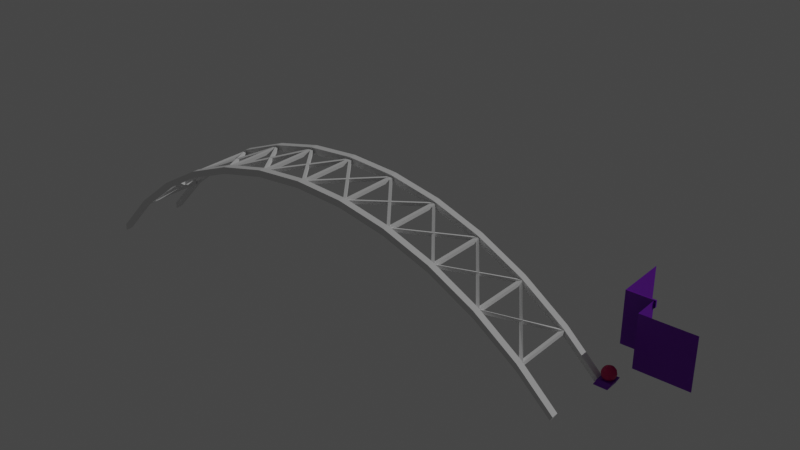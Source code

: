 # Source: Level0_Props.blend  (saved by Blender 2.83.19; exported with 4.5.12 LTS)
import bpy
from mathutils import Matrix  # noqa: F401  (used for matrix-valued properties, if any)

bpy.ops.wm.read_factory_settings(use_empty=True)
scene = bpy.context.scene
scene.name = 'Scene'

# ---- collections
col_scene = bpy.data.collections.new('Scene'); scene.collection.children.link(col_scene)

# ---- images (referenced by path relative to the original .blend; pixels are not part of the script)
import os
ASSET_DIR = os.environ.get("B2B_ASSET_DIR", "")  # directory of the original .blend (textures are referenced by path, not embedded)
HERE = os.path.dirname(os.path.abspath(__file__))  # packed textures are extracted next to this script under _unpacked/

def load_image(name, relpath, width, height, colorspace="sRGB"):
    """Load a texture the original file referenced (path relative to the .blend, or extracted next to this script)."""
    p = next((c for c in (os.path.join(HERE, relpath), os.path.join(ASSET_DIR, relpath)) if relpath and os.path.exists(c)), "")
    if p:
        img = bpy.data.images.load(p, check_existing=True)
        img.name = name
    else:  # same state as the original file: an image datablock whose file is absent (Cycles renders it pink)
        img = bpy.data.images.new(name, width, height)
        img.source = "FILE"
        img.filepath = "//" + (relpath or name)
    img.colorspace_settings.name = colorspace
    return img
img_tx_wall_accent_png = load_image('tx_wall_accent.png', 'tx_wall_accent.png', 1024, 1024, 'sRGB')
img_tx_floor_400_png = load_image('tx_floor_400.png', 'tx_floor_400.png', 1024, 1024, 'sRGB')
img_tx_wall_png_001 = load_image('tx_wall.png.001', 'tx_wall.png', 1024, 1024, 'sRGB')

# ---- materials (node trees are filled in below, after node groups)
mat_uv_walls_accent = bpy.data.materials.new('uv_walls_accent')
mat_uv_walls_accent.use_transparent_shadow = False
mat_uv_stone = bpy.data.materials.new('uv_Stone')
mat_uv_stone.use_transparent_shadow = False
mat_uv_walls = bpy.data.materials.new('uv_walls')
mat_uv_walls.use_transparent_shadow = False
mat_tri_walls = bpy.data.materials.new('tri_Walls')
mat_tri_walls.use_transparent_shadow = False

# ---- material node trees
mat_uv_walls_accent.use_nodes = True; mat_uv_walls_accent.node_tree.nodes.clear()
_N = mat_uv_walls_accent.node_tree.nodes; _L = mat_uv_walls_accent.node_tree.links
n0 = _N.new('ShaderNodeBsdfPrincipled'); n0.name = 'Principled BSDF'; n0.location = (10, 300)
n0.distribution = 'GGX'
n0.subsurface_method = 'BURLEY'
n0.inputs[3].default_value = 1.45
n0.inputs[27].default_value = (0.0, 0.0, 0.0, 1.0)
n0.inputs[28].default_value = 1.0
n1 = _N.new('ShaderNodeOutputMaterial'); n1.name = 'Material Output'; n1.location = (300, 300)
n2 = _N.new('ShaderNodeVectorMath'); n2.name = 'Vector Math'; n2.location = (-210, 300)
n2.operation = 'MULTIPLY'
n3 = _N.new('ShaderNodeRGB'); n3.name = 'RGB'; n3.location = (-400, 80)
n3.outputs[0].default_value = (0.1746, 0.5029, 0.4287, 1.0)
n4 = _N.new('ShaderNodeTexImage'); n4.name = 'Image Texture'; n4.location = (-500, 360)
n4.image = img_tx_wall_accent_png
n4.interpolation = 'Closest'
_L.new(n0.outputs[0], n1.inputs[0])
_L.new(n4.outputs[0], n2.inputs[0])
_L.new(n2.outputs[0], n0.inputs[0])
_L.new(n3.outputs[0], n2.inputs[1])
n1.is_active_output = True
mat_uv_stone.use_nodes = True; mat_uv_stone.node_tree.nodes.clear()
_N = mat_uv_stone.node_tree.nodes; _L = mat_uv_stone.node_tree.links
n0 = _N.new('ShaderNodeBsdfPrincipled'); n0.name = 'Principled BSDF'; n0.location = (10, 300)
n0.distribution = 'GGX'
n0.subsurface_method = 'BURLEY'
n0.inputs[3].default_value = 1.45
n0.inputs[27].default_value = (0.0, 0.0, 0.0, 1.0)
n0.inputs[28].default_value = 1.0
n1 = _N.new('ShaderNodeOutputMaterial'); n1.name = 'Material Output'; n1.location = (300, 300)
n2 = _N.new('ShaderNodeTexImage'); n2.name = 'Image Texture'; n2.location = (-540, 280)
n2.image = img_tx_floor_400_png
n2.interpolation = 'Closest'
n3 = _N.new('ShaderNodeVectorMath'); n3.name = 'Vector Math'; n3.location = (-220, 320)
n3.operation = 'MULTIPLY'
n4 = _N.new('ShaderNodeRGB'); n4.name = 'RGB'; n4.location = (-440, -20)
n4.outputs[0].default_value = (0.5, 0.06723, 0.1071, 1.0)
_L.new(n0.outputs[0], n1.inputs[0])
_L.new(n2.outputs[0], n3.inputs[0])
_L.new(n3.outputs[0], n0.inputs[0])
_L.new(n4.outputs[0], n3.inputs[1])
n1.is_active_output = True
mat_uv_walls.use_nodes = True; mat_uv_walls.node_tree.nodes.clear()
_N = mat_uv_walls.node_tree.nodes; _L = mat_uv_walls.node_tree.links
n0 = _N.new('ShaderNodeBsdfPrincipled'); n0.name = 'Principled BSDF'; n0.location = (10, 300)
n0.distribution = 'GGX'
n0.subsurface_method = 'BURLEY'
n0.inputs[3].default_value = 1.45
n0.inputs[27].default_value = (0.0, 0.0, 0.0, 1.0)
n0.inputs[28].default_value = 1.0
n1 = _N.new('ShaderNodeOutputMaterial'); n1.name = 'Material Output'; n1.location = (300, 300)
n2 = _N.new('ShaderNodeVectorMath'); n2.name = 'Vector Math'; n2.location = (-210, 300)
n2.operation = 'MULTIPLY'
n3 = _N.new('ShaderNodeRGB'); n3.name = 'RGB'; n3.location = (-400, 80)
n3.outputs[0].default_value = (0.1746, 0.5029, 0.4287, 1.0)
n4 = _N.new('ShaderNodeTexImage'); n4.name = 'Image Texture'; n4.location = (-500, 360)
n4.image = img_tx_wall_png_001
n4.interpolation = 'Closest'
_L.new(n0.outputs[0], n1.inputs[0])
_L.new(n4.outputs[0], n2.inputs[0])
_L.new(n2.outputs[0], n0.inputs[0])
_L.new(n3.outputs[0], n2.inputs[1])
n1.is_active_output = True
mat_tri_walls.use_nodes = True; mat_tri_walls.node_tree.nodes.clear()
_N = mat_tri_walls.node_tree.nodes; _L = mat_tri_walls.node_tree.links
n0 = _N.new('ShaderNodeBsdfPrincipled'); n0.name = 'Principled BSDF'; n0.location = (10, 300)
n0.distribution = 'GGX'
n0.subsurface_method = 'BURLEY'
n0.inputs[3].default_value = 1.45
n0.inputs[27].default_value = (0.0, 0.0, 0.0, 1.0)
n0.inputs[28].default_value = 1.0
n1 = _N.new('ShaderNodeOutputMaterial'); n1.name = 'Material Output'; n1.location = (300, 300)
n2 = _N.new('ShaderNodeTexImage'); n2.name = 'Image Texture'; n2.location = (-540, 280)
n2.image = img_tx_wall_png_001
n2.projection = 'BOX'
n2.interpolation = 'Closest'
n3 = _N.new('ShaderNodeVectorMath'); n3.name = 'Vector Math'; n3.location = (-220, 320)
n3.operation = 'MULTIPLY'
n4 = _N.new('ShaderNodeRGB'); n4.name = 'RGB'; n4.location = (-440, -20)
n4.outputs[0].default_value = (0.1746, 0.5029, 0.4287, 1.0)
n5 = _N.new('ShaderNodeNewGeometry'); n5.name = 'Geometry'; n5.location = (-920, 180)
n6 = _N.new('ShaderNodeMapping'); n6.name = 'Mapping'; n6.location = (-740, 220)
n6.inputs[3].default_value = (0.5, 0.5, 0.5)
_L.new(n0.outputs[0], n1.inputs[0])
_L.new(n2.outputs[0], n3.inputs[0])
_L.new(n6.outputs[0], n2.inputs[0])
_L.new(n3.outputs[0], n0.inputs[0])
_L.new(n4.outputs[0], n3.inputs[1])
_L.new(n5.outputs[0], n6.inputs[0])
n1.is_active_output = True

# ---- world
world_world = bpy.data.worlds.new('World'); scene.world = world_world
world_world.use_nodes = True; world_world.node_tree.nodes.clear()
_N = world_world.node_tree.nodes; _L = world_world.node_tree.links
n0 = _N.new('ShaderNodeOutputWorld'); n0.name = 'World Output'; n0.location = (300, 300)
n1 = _N.new('ShaderNodeBackground'); n1.name = 'Background'; n1.location = (10, 300)
n1.inputs[0].default_value = (0.05088, 0.05088, 0.05088, 1.0)
_L.new(n1.outputs[0], n0.inputs[0])
n0.is_active_output = True
world_world.color = (0.05088, 0.05088, 0.05088)
world_world.use_sun_shadow = False
world_world.sun_shadow_jitter_overblur = 0.0

# ---- lights
light_sun = bpy.data.lights.new('Sun', 'SUN')
light_sun.transmission_factor = 0.0
light_sun.energy = 1.0
light_sun.shadow_soft_size = 0.5

# ---- meshes
me_torus = bpy.data.meshes.new('Torus')
me_torus.from_pydata([(1.25, 0.0, 0.0), (0.75, -1.629e-08, -0.1), (0.875, 0.0, -0.2165), (1.125, 0.0, -0.2165), (0.8839, 0.8839, 0.0), (0.5303, 0.5303, -0.1), (0.6187, 0.6187, -0.2165), (0.7955, 0.7955, -0.2165), (1.25, -2.0, 3.258e-07), (0.75, -2.0, -0.1), (0.875, -2.0, -0.2165), (1.125, -2.0, -0.2165), (1.125, -1.0, -0.2165), (1.25, -1.0, 1.629e-07), (0.875, -1.0, -0.2165), (0.75, -1.0, -0.1), (1.25, -2.5, 4.073e-07), (0.75, -2.5, 4.073e-07), (1.125, -2.375, -0.2165), (0.875, -2.125, -0.2165), (0.75, -2.125, -0.2165), (0.75, -2.375, -0.2165), (-1.25, 0.0, 0.0), (-0.75, -1.629e-08, -0.1), (-0.875, 0.0, -0.2165), (-1.125, 0.0, -0.2165), (-0.8839, 0.8839, 0.0), (-0.5303, 0.5303, -0.1), (-0.6187, 0.6187, -0.2165), (-0.7955, 0.7955, -0.2165), (0.0, 1.25, 0.0), (0.0, 0.75, -0.1), (0.0, 0.875, -0.2165), (0.0, 1.125, -0.2165), (-1.25, -2.0, 3.258e-07), (-0.75, -2.0, -0.1), (-0.875, -2.0, -0.2165), (-1.125, -2.0, -0.2165), (-1.125, -1.0, -0.2165), (-1.25, -1.0, 1.629e-07), (-0.875, -1.0, -0.2165), (-0.75, -1.0, -0.1), (0.0, -2.0, -0.1), (0.0, 5.96e-08, -0.1), (0.0, -1.0, -0.1), (-1.25, -2.5, 4.073e-07), (-0.75, -2.5, 4.073e-07), (-1.125, -2.375, -0.2165), (-0.875, -2.125, -0.2165), (-0.75, -2.125, -0.2165), (-0.75, -2.375, -0.2165), (0.0, -2.0, -0.1), (0.0, -2.5, 4.073e-07), (0.0, -2.125, -0.2165), (0.0, -2.375, -0.2165)], [], [(1, 5, 6, 2), (2, 6, 7, 3), (3, 7, 4, 0), (5, 31, 32, 6), (6, 32, 33, 7), (7, 33, 30, 4), (12, 13, 8, 11), (14, 12, 11, 10), (15, 14, 10, 9), (1, 2, 14, 15), (2, 3, 12, 14), (3, 0, 13, 12), (42, 44, 15, 9), (15, 44, 43, 1), (1, 43, 31, 5), (10, 11, 18, 19), (19, 18, 21, 20), (10, 19, 9), (19, 20, 9), (17, 21, 18, 16), (21, 17, 52, 54), (9, 20, 53, 51), (20, 21, 54, 53), (8, 16, 18, 11), (23, 24, 28, 27), (24, 25, 29, 28), (25, 22, 26, 29), (27, 28, 32, 31), (28, 29, 33, 32), (29, 26, 30, 33), (38, 37, 34, 39), (40, 36, 37, 38), (41, 35, 36, 40), (23, 41, 40, 24), (24, 40, 38, 25), (25, 38, 39, 22), (42, 35, 41, 44), (41, 23, 43, 44), (23, 27, 31, 43), (36, 48, 47, 37), (48, 49, 50, 47), (36, 35, 48), (48, 35, 49), (46, 45, 47, 50), (50, 54, 52, 46), (35, 51, 53, 49), (49, 53, 54, 50), (34, 37, 47, 45)])
_uv = me_torus.uv_layers.new(name='UVMap')
_uv.uv.foreach_set('vector', [0.25, 0.0625, 0.0, 0.0625, 0.0, 0.0, 0.25, 0.0, 0.5, 0.125, 0.25, 0.125, 0.25, 0.0625, 0.5, 0.0625, 0.0, 0.0, 0.25, 0.0, 0.25, 0.0625, 0.0, 0.0625, 0.25, 0.0625, 0.0, 0.0625, 0.0, 0.0, 0.25, 0.0, 0.5, 0.125, 0.25, 0.125, 0.25, 0.0625, 0.5, 0.0625, 0.0, 0.0, 0.25, 0.0, 0.25, 0.0625, 0.0, 0.0625, 0.25, 0.0, 0.25, 0.0625, 0.0, 0.0625, 0.0, 0.0, 0.5, 0.0625, 0.5, 0.125, 0.25, 0.125, 0.25, 0.0625, 0.0, 0.0625, 0.0, 0.0, 0.25, 0.0, 0.25, 0.0625, 0.0, 0.0625, 0.0, 0.0, 0.25, 0.0, 0.25, 0.0625, 0.5, 0.0625, 0.5, 0.125, 0.25, 0.125, 0.25, 0.0625, 0.25, 0.0, 0.25, 0.0625, 0.0, 0.0625, 0.0, 0.0, 0.75, 0.75, 0.75, 1.0, 0.5312, 1.0, 0.5312, 0.75, 0.5312, 0.5, 0.75, 0.5, 0.75, 0.75, 0.5312, 0.75, 0.5312, 0.75, 0.75, 0.75, 0.75, 0.9688, 0.5938, 0.9062, 0.25, 0.0625, 0.25, 0.125, 0.1719, 0.125, 0.2188, 0.0625, 0.2188, 0.0625, 0.1719, 0.125, 0.25, 0.125, 0.25, 0.0625, 0.0625, 0.125, 0.0625, 0.09375, 0.0, 0.125, 0.0625, 0.09375, 0.0625, 0.125, 0.0, 0.125, 0.25, 0.125, 0.25, 0.0625, 0.1406, 0.0625, 0.09375, 0.125, 0.25, 0.0, 0.25, 0.0625, 0.0, 0.0625, 0.0, 0.0, 0.0, 0.0625, 0.0, 0.0, 0.25, 0.0, 0.25, 0.0625, 0.5, 0.0625, 0.5, 0.125, 0.25, 0.125, 0.25, 0.0625, 0.25, 0.125, 0.09375, 0.125, 0.1406, 0.0625, 0.25, 0.0625, 0.25, 0.0625, 0.25, 0.0, 0.0, 0.0, 0.0, 0.0625, 0.5, 0.125, 0.5, 0.0625, 0.25, 0.0625, 0.25, 0.125, 0.0, 0.0, 0.0, 0.0625, 0.25, 0.0625, 0.25, 0.0, 0.25, 0.0625, 0.25, 0.0, 0.0, 0.0, 0.0, 0.0625, 0.5, 0.125, 0.5, 0.0625, 0.25, 0.0625, 0.25, 0.125, 0.0, 0.0, 0.0, 0.0625, 0.25, 0.0625, 0.25, 0.0, 0.25, 0.0, 0.0, 0.0, 0.0, 0.0625, 0.25, 0.0625, 0.5, 0.0625, 0.25, 0.0625, 0.25, 0.125, 0.5, 0.125, 0.0, 0.0625, 0.25, 0.0625, 0.25, 0.0, 0.0, 0.0, 0.0, 0.0625, 0.25, 0.0625, 0.25, 0.0, 0.0, 0.0, 0.5, 0.0625, 0.25, 0.0625, 0.25, 0.125, 0.5, 0.125, 0.25, 0.0, 0.0, 0.0, 0.0, 0.0625, 0.25, 0.0625, 0.75, 0.75, 0.9688, 0.75, 0.9688, 1.0, 0.75, 1.0, 0.9688, 0.5, 0.9688, 0.75, 0.75, 0.75, 0.75, 0.5, 0.9688, 0.75, 0.9062, 0.9062, 0.75, 0.9688, 0.75, 0.75, 0.25, 0.0625, 0.2188, 0.0625, 0.1719, 0.125, 0.25, 0.125, 0.2188, 0.0625, 0.25, 0.0625, 0.25, 0.125, 0.1719, 0.125, 0.0625, 0.125, 0.0, 0.125, 0.0625, 0.09375, 0.0625, 0.09375, 0.0, 0.125, 0.0625, 0.125, 0.25, 0.125, 0.09375, 0.125, 0.1406, 0.0625, 0.25, 0.0625, 0.25, 0.0, 0.0, 0.0, 0.0, 0.0625, 0.25, 0.0625, 0.0, 0.0625, 0.25, 0.0625, 0.25, 0.0, 0.0, 0.0, 0.5, 0.0625, 0.25, 0.0625, 0.25, 0.125, 0.5, 0.125, 0.25, 0.125, 0.25, 0.0625, 0.1406, 0.0625, 0.09375, 0.125])
me_torus.materials.append(mat_uv_walls_accent)
me_torus.use_remesh_fix_poles = True
me_torus.use_remesh_preserve_attributes = False
me_torus.use_mirror_vertex_groups = False
me_torus.update()
me_beziercurve = bpy.data.meshes.new('BezierCurve')
me_beziercurve.from_pydata([(-78.0, -1.5, 0.0), (-72.68, -1.5, 5.729), (-66.8, -1.5, 10.42), (-60.45, -1.5, 14.06), (-53.74, -1.5, 16.67), (-46.76, -1.5, 18.23), (-39.63, -1.5, 18.75), (-32.42, -1.5, 18.23), (-25.26, -1.5, 16.67), (-18.23, -1.5, 14.06), (-11.45, -1.5, 10.42), (-5.004, -1.5, 5.729), (0.3238, -1.5, 0.6476), (-78.0, -0.5, 0.0), (-72.68, -0.5, 5.729), (-66.8, -0.5, 10.42), (-60.45, -0.5, 14.06), (-53.74, -0.5, 16.67), (-46.76, -0.5, 18.23), (-39.63, -0.5, 18.75), (-32.42, -0.5, 18.23), (-25.26, -0.5, 16.67), (-18.23, -0.5, 14.06), (-11.45, -0.5, 10.42), (-5.004, -0.5, 5.729), (0.3238, -0.5, 0.6476), (-78.0, -1.5, -1.0), (-72.68, -1.5, 4.729), (-66.8, -1.5, 9.417), (-60.45, -1.5, 13.06), (-53.74, -1.5, 15.67), (-46.76, -1.5, 17.23), (-39.63, -1.5, 17.75), (-32.42, -1.5, 17.23), (-25.26, -1.5, 15.67), (-18.23, -1.5, 13.06), (-11.45, -1.5, 9.417), (-5.004, -1.5, 4.729), (0.0, -1.5, 0.0), (-78.0, -0.5, -1.0), (-72.68, -0.5, 4.729), (-66.8, -0.5, 9.417), (-60.45, -0.5, 13.06), (-53.74, -0.5, 15.67), (-46.76, -0.5, 17.23), (-39.63, -0.5, 17.75), (-32.42, -0.5, 17.23), (-25.26, -0.5, 15.67), (-18.23, -0.5, 13.06), (-11.45, -0.5, 9.417), (-5.004, -0.5, 4.729), (0.0, -0.5, 0.0), (-78.0, -11.5, 0.0), (-72.68, -11.5, 5.729), (-66.8, -11.5, 10.42), (-60.45, -11.5, 14.06), (-53.74, -11.5, 16.67), (-46.76, -11.5, 18.23), (-39.63, -11.5, 18.75), (-32.42, -11.5, 18.23), (-25.26, -11.5, 16.67), (-18.23, -11.5, 14.06), (-11.45, -11.5, 10.42), (-5.004, -11.5, 5.729), (0.3238, -11.5, 0.6476), (-78.0, -10.5, 0.0), (-72.68, -10.5, 5.729), (-66.8, -10.5, 10.42), (-60.45, -10.5, 14.06), (-53.74, -10.5, 16.67), (-46.76, -10.5, 18.23), (-39.63, -10.5, 18.75), (-32.42, -10.5, 18.23), (-25.26, -10.5, 16.67), (-18.23, -10.5, 14.06), (-11.45, -10.5, 10.42), (-5.004, -10.5, 5.729), (0.3238, -10.5, 0.6476), (-78.0, -11.5, -1.0), (-72.68, -11.5, 4.729), (-66.8, -11.5, 9.417), (-60.45, -11.5, 13.06), (-53.74, -11.5, 15.67), (-46.76, -11.5, 17.23), (-39.63, -11.5, 17.75), (-32.42, -11.5, 17.23), (-25.26, -11.5, 15.67), (-18.23, -11.5, 13.06), (-11.45, -11.5, 9.417), (-5.004, -11.5, 4.729), (0.0, -11.5, 0.0), (-78.0, -10.5, -1.0), (-72.68, -10.5, 4.729), (-66.8, -10.5, 9.417), (-60.45, -10.5, 13.06), (-53.74, -10.5, 15.67), (-46.76, -10.5, 17.23), (-39.63, -10.5, 17.75), (-32.42, -10.5, 17.23), (-25.26, -10.5, 15.67), (-18.23, -10.5, 13.06), (-11.45, -10.5, 9.417), (-5.004, -10.5, 4.729), (0.0, -10.5, 0.0), (-72.92, -10.42, 5.479), (-67.05, -10.47, 10.17), (-60.7, -10.48, 13.81), (-53.99, -10.48, 16.42), (-47.01, -10.49, 17.98), (-39.88, -10.5, 18.5), (-32.67, -10.51, 17.98), (-25.51, -10.51, 16.42), (-18.48, -10.52, 13.81), (-11.7, -10.53, 10.17), (-5.239, -10.59, 5.479), (-72.92, -1.58, 5.479), (-67.05, -1.528, 10.17), (-60.7, -1.522, 13.81), (-53.99, -1.515, 16.42), (-47.01, -1.508, 17.98), (-39.88, -1.5, 18.5), (-32.67, -1.493, 17.98), (-25.51, -1.485, 16.42), (-18.48, -1.478, 13.81), (-11.7, -1.472, 10.17), (-5.239, -1.415, 5.479), (-8.477, -6.0, 7.823), (-15.09, -6.0, 11.99), (-22.0, -6.0, 15.11), (-29.09, -6.0, 17.2), (-36.27, -6.0, 18.24), (-43.44, -6.0, 18.24), (-50.5, -6.0, 17.2), (-57.35, -6.0, 15.11), (-63.88, -6.0, 11.99), (-69.99, -6.0, 7.823), (-72.93, -10.44, 4.979), (-67.05, -10.52, 9.667), (-60.7, -10.52, 13.31), (-53.99, -10.51, 15.92), (-47.01, -10.51, 17.48), (-39.88, -10.5, 18.0), (-32.67, -10.49, 17.48), (-25.51, -10.49, 15.92), (-18.48, -10.48, 13.31), (-11.7, -10.48, 9.667), (-5.245, -10.57, 4.979), (-72.93, -1.561, 4.979), (-67.05, -1.479, 9.667), (-60.7, -1.483, 13.31), (-53.99, -1.488, 15.92), (-47.01, -1.494, 17.48), (-39.88, -1.5, 18.0), (-32.67, -1.507, 17.48), (-25.51, -1.513, 15.92), (-18.48, -1.518, 13.31), (-11.7, -1.523, 9.667), (-5.245, -1.435, 4.979), (-8.477, -6.0, 7.323), (-15.09, -6.0, 11.49), (-22.0, -6.0, 14.61), (-29.09, -6.0, 16.7), (-36.27, -6.0, 17.74), (-43.44, -6.0, 17.74), (-50.5, -6.0, 16.7), (-57.35, -6.0, 14.61), (-63.88, -6.0, 11.49), (-69.99, -6.0, 7.323), (-72.45, -10.58, 5.479), (-66.55, -10.53, 10.17), (-60.2, -10.52, 13.81), (-53.49, -10.52, 16.42), (-46.51, -10.51, 17.98), (-39.38, -10.5, 18.5), (-32.17, -10.49, 17.98), (-25.01, -10.49, 16.42), (-17.99, -10.48, 13.81), (-11.2, -10.47, 10.17), (-4.769, -10.41, 5.479), (-72.45, -1.42, 5.479), (-66.55, -1.472, 10.17), (-60.2, -1.478, 13.81), (-53.49, -1.485, 16.42), (-46.51, -1.492, 17.98), (-39.38, -1.5, 18.5), (-32.17, -1.507, 17.98), (-25.01, -1.515, 16.42), (-17.99, -1.522, 13.81), (-11.2, -1.528, 10.17), (-4.769, -1.585, 5.479), (-7.977, -6.0, 7.823), (-14.59, -6.0, 11.99), (-21.5, -6.0, 15.11), (-28.59, -6.0, 17.2), (-35.77, -6.0, 18.24), (-42.94, -6.0, 18.24), (-50.0, -6.0, 17.2), (-56.85, -6.0, 15.11), (-63.38, -6.0, 11.99), (-69.49, -6.0, 7.823), (-72.44, -10.56, 4.979), (-66.55, -10.48, 9.667), (-60.2, -10.48, 13.31), (-53.49, -10.49, 15.92), (-46.51, -10.49, 17.48), (-39.38, -10.5, 18.0), (-32.17, -10.51, 17.48), (-25.01, -10.51, 15.92), (-17.99, -10.52, 13.31), (-11.2, -10.52, 9.667), (-4.763, -10.43, 4.979), (-72.44, -1.439, 4.979), (-66.55, -1.521, 9.667), (-60.2, -1.517, 13.31), (-53.49, -1.512, 15.92), (-46.51, -1.506, 17.48), (-39.38, -1.5, 18.0), (-32.17, -1.493, 17.48), (-25.01, -1.487, 15.92), (-17.99, -1.482, 13.31), (-11.2, -1.477, 9.667), (-4.763, -1.565, 4.979), (-7.977, -6.0, 7.323), (-14.59, -6.0, 11.49), (-21.5, -6.0, 14.61), (-28.59, -6.0, 16.7), (-35.77, -6.0, 17.74), (-42.94, -6.0, 17.74), (-50.0, -6.0, 16.7), (-56.85, -6.0, 14.61), (-63.38, -6.0, 11.49), (-69.49, -6.0, 7.323)], [], [(11, 24, 23, 10), (1, 14, 13, 0), (8, 21, 20, 7), (5, 18, 17, 4), (12, 25, 24, 11), (2, 15, 14, 1), (9, 22, 21, 8), (6, 19, 18, 5), (3, 16, 15, 2), (10, 23, 22, 9), (7, 20, 19, 6), (4, 17, 16, 3), (37, 36, 49, 50), (27, 26, 39, 40), (34, 33, 46, 47), (31, 30, 43, 44), (38, 37, 50, 51), (28, 27, 40, 41), (35, 34, 47, 48), (32, 31, 44, 45), (29, 28, 41, 42), (36, 35, 48, 49), (33, 32, 45, 46), (30, 29, 42, 43), (10, 9, 35, 36), (3, 2, 28, 29), (18, 19, 45, 44), (25, 12, 38, 51), (11, 10, 36, 37), (4, 3, 29, 30), (19, 20, 46, 45), (12, 11, 37, 38), (5, 4, 30, 31), (20, 21, 47, 46), (13, 14, 40, 39), (0, 13, 39, 26), (6, 5, 31, 32), (21, 22, 48, 47), (14, 15, 41, 40), (7, 6, 32, 33), (22, 23, 49, 48), (15, 16, 42, 41), (8, 7, 33, 34), (23, 24, 50, 49), (1, 0, 26, 27), (16, 17, 43, 42), (9, 8, 34, 35), (24, 25, 51, 50), (2, 1, 27, 28), (17, 18, 44, 43), (63, 76, 75, 62), (53, 66, 65, 52), (60, 73, 72, 59), (57, 70, 69, 56), (64, 77, 76, 63), (54, 67, 66, 53), (61, 74, 73, 60), (58, 71, 70, 57), (55, 68, 67, 54), (62, 75, 74, 61), (59, 72, 71, 58), (56, 69, 68, 55), (89, 88, 101, 102), (79, 78, 91, 92), (86, 85, 98, 99), (83, 82, 95, 96), (90, 89, 102, 103), (80, 79, 92, 93), (87, 86, 99, 100), (84, 83, 96, 97), (81, 80, 93, 94), (88, 87, 100, 101), (85, 84, 97, 98), (82, 81, 94, 95), (62, 61, 87, 88), (55, 54, 80, 81), (70, 71, 97, 96), (77, 64, 90, 103), (63, 62, 88, 89), (56, 55, 81, 82), (71, 72, 98, 97), (64, 63, 89, 90), (57, 56, 82, 83), (72, 73, 99, 98), (65, 66, 92, 91), (52, 65, 91, 78), (58, 57, 83, 84), (73, 74, 100, 99), (66, 67, 93, 92), (59, 58, 84, 85), (74, 75, 101, 100), (67, 68, 94, 93), (60, 59, 85, 86), (75, 76, 102, 101), (53, 52, 78, 79), (68, 69, 95, 94), (61, 60, 86, 87), (76, 77, 103, 102), (54, 53, 79, 80), (69, 70, 96, 95), (128, 122, 154, 160), (106, 117, 149, 138), (129, 122, 154, 161), (105, 116, 148, 137), (130, 121, 153, 162), (104, 115, 147, 136), (131, 120, 152, 163), (114, 125, 157, 146), (132, 118, 150, 164), (126, 125, 157, 158), (133, 117, 149, 165), (127, 124, 156, 159), (134, 116, 148, 166), (128, 123, 155, 160), (135, 115, 147, 167), (129, 121, 153, 161), (114, 126, 158, 146), (130, 120, 152, 162), (113, 127, 159, 145), (131, 119, 151, 163), (112, 128, 160, 144), (132, 119, 151, 164), (110, 129, 161, 142), (133, 118, 150, 165), (109, 130, 162, 141), (134, 117, 149, 166), (108, 131, 163, 140), (135, 116, 148, 167), (108, 132, 164, 140), (113, 126, 158, 145), (107, 133, 165, 139), (112, 127, 159, 144), (106, 134, 166, 138), (111, 128, 160, 143), (105, 135, 167, 137), (111, 129, 161, 143), (110, 130, 162, 142), (109, 131, 163, 141), (113, 124, 156, 145), (107, 132, 164, 139), (112, 123, 155, 144), (106, 133, 165, 138), (111, 122, 154, 143), (105, 134, 166, 137), (110, 121, 153, 142), (104, 135, 167, 136), (109, 120, 152, 141), (126, 124, 156, 158), (108, 119, 151, 140), (127, 123, 155, 159), (107, 118, 150, 139), (192, 224, 218, 186), (170, 202, 213, 181), (193, 225, 218, 186), (169, 201, 212, 180), (194, 226, 217, 185), (168, 200, 211, 179), (195, 227, 216, 184), (178, 210, 221, 189), (196, 228, 214, 182), (190, 222, 221, 189), (197, 229, 213, 181), (191, 223, 220, 188), (198, 230, 212, 180), (192, 224, 219, 187), (199, 231, 211, 179), (193, 225, 217, 185), (178, 210, 222, 190), (194, 226, 216, 184), (177, 209, 223, 191), (195, 227, 215, 183), (176, 208, 224, 192), (196, 228, 215, 183), (174, 206, 225, 193), (197, 229, 214, 182), (173, 205, 226, 194), (198, 230, 213, 181), (172, 204, 227, 195), (199, 231, 212, 180), (172, 204, 228, 196), (177, 209, 222, 190), (171, 203, 229, 197), (176, 208, 223, 191), (170, 202, 230, 198), (175, 207, 224, 192), (169, 201, 231, 199), (175, 207, 225, 193), (174, 206, 226, 194), (173, 205, 227, 195), (177, 209, 220, 188), (171, 203, 228, 196), (176, 208, 219, 187), (170, 202, 229, 197), (175, 207, 218, 186), (169, 201, 230, 198), (174, 206, 217, 185), (168, 200, 231, 199), (173, 205, 216, 184), (190, 222, 220, 188), (172, 204, 215, 183), (191, 223, 219, 187), (171, 203, 214, 182), (124, 113, 177, 188), (123, 112, 176, 187), (122, 111, 175, 186), (121, 110, 174, 185), (120, 109, 173, 184), (119, 108, 172, 183), (118, 107, 171, 182), (117, 106, 170, 181), (116, 105, 169, 180), (115, 104, 168, 179), (125, 114, 178, 189), (125, 126, 190, 189), (124, 127, 191, 188), (123, 128, 192, 187), (121, 129, 193, 185), (120, 130, 194, 184), (119, 131, 195, 183), (119, 132, 196, 183), (118, 133, 197, 182), (117, 134, 198, 181), (116, 135, 199, 180), (126, 113, 177, 190), (127, 112, 176, 191), (128, 111, 175, 192), (129, 111, 175, 193), (130, 110, 174, 194), (131, 109, 173, 195), (132, 107, 171, 196), (133, 106, 170, 197), (134, 105, 169, 198), (135, 104, 168, 199), (124, 126, 190, 188), (123, 127, 191, 187), (122, 128, 192, 186), (122, 129, 193, 186), (121, 130, 194, 185), (120, 131, 195, 184), (118, 132, 196, 182), (117, 133, 197, 181), (116, 134, 198, 180), (115, 135, 199, 179), (126, 114, 178, 190), (127, 113, 177, 191), (128, 112, 176, 192), (129, 110, 174, 193), (130, 109, 173, 194), (131, 108, 172, 195), (132, 108, 172, 196), (133, 107, 171, 197), (134, 106, 170, 198), (135, 105, 169, 199), (145, 156, 220, 209), (144, 155, 219, 208), (143, 154, 218, 207), (142, 153, 217, 206), (141, 152, 216, 205), (140, 151, 215, 204), (139, 150, 214, 203), (138, 149, 213, 202), (137, 148, 212, 201), (136, 147, 211, 200), (146, 157, 221, 210), (158, 157, 221, 222), (159, 156, 220, 223), (160, 155, 219, 224), (161, 153, 217, 225), (162, 152, 216, 226), (163, 151, 215, 227), (164, 151, 215, 228), (165, 150, 214, 229), (166, 149, 213, 230), (167, 148, 212, 231), (145, 158, 222, 209), (144, 159, 223, 208), (143, 160, 224, 207), (143, 161, 225, 207), (142, 162, 226, 206), (141, 163, 227, 205), (139, 164, 228, 203), (138, 165, 229, 202), (137, 166, 230, 201), (136, 167, 231, 200), (158, 156, 220, 222), (159, 155, 219, 223), (160, 154, 218, 224), (161, 154, 218, 225), (162, 153, 217, 226), (163, 152, 216, 227), (164, 150, 214, 228), (165, 149, 213, 229), (166, 148, 212, 230), (167, 147, 211, 231), (146, 158, 222, 210), (145, 159, 223, 209), (144, 160, 224, 208), (142, 161, 225, 206), (141, 162, 226, 205), (140, 163, 227, 204), (140, 164, 228, 204), (139, 165, 229, 203), (138, 166, 230, 202), (137, 167, 231, 201)])
_uv = me_beziercurve.uv_layers.new(name='UVMap')
_uv.uv.foreach_set('vector', [8.375, -10.38, 8.594, -10.38, 8.594, -8.5, 8.375, -8.5, -11.16, 7.797, -10.94, 7.797, -10.94, 9.172, -11.16, 9.172, 8.375, -4.891, 8.594, -4.891, 8.594, -3.172, 8.375, -3.172, 8.375, -0.04688, 8.594, -0.04688, 8.594, 1.312, 8.375, 1.312, 8.375, -12.03, 8.594, -12.03, 8.594, -10.38, 8.375, -10.38, -11.16, 6.672, -10.94, 6.672, -10.94, 7.797, -11.16, 7.797, 8.375, -6.672, 8.594, -6.672, 8.594, -4.891, 8.375, -4.891, 8.375, -1.562, 8.594, -1.562, 8.594, -0.04688, 8.375, -0.04688, 8.375, 2.531, 8.594, 2.531, 8.594, 3.547, 8.375, 3.547, 8.375, -8.5, 8.594, -8.5, 8.594, -6.672, 8.375, -6.672, 8.375, -3.172, 8.594, -3.172, 8.594, -1.562, 8.375, -1.562, 8.375, 1.312, 8.594, 1.312, 8.594, 2.531, 8.375, 2.531, 7.938, -10.75, 7.938, -9.141, 7.719, -9.141, 7.719, -10.75, 5.938, 5.844, 5.938, 4.203, 6.156, 4.203, 6.156, 5.844, 7.938, -5.734, 7.938, -4.016, 7.719, -4.016, 7.719, -5.734, 7.938, -0.5938, 7.938, 1.047, 7.719, 1.047, 7.719, -0.5938, 7.938, -12.03, 7.938, -10.75, 7.719, -10.75, 7.719, -12.03, 5.938, 7.25, 5.938, 5.844, 6.156, 5.844, 6.156, 7.25, 7.938, -7.453, 7.938, -5.734, 7.719, -5.734, 7.719, -7.453, 7.938, -2.281, 7.938, -0.5938, 7.719, -0.5938, 7.719, -2.281, 7.938, 2.594, 7.938, 4.047, 7.719, 4.047, 7.719, 2.594, 7.938, -9.141, 7.938, -7.453, 7.719, -7.453, 7.719, -9.141, 7.938, -4.016, 7.938, -2.281, 7.719, -2.281, 7.719, -4.016, 7.938, 1.047, 7.938, 2.594, 7.719, 2.594, 7.719, 1.047, 1.391, 3.891, 0.5781, 2.281, 0.7969, 2.281, 1.609, 3.891, 0.4531, -7.797, 1.234, -9.312, 1.453, -9.328, 0.6719, -7.797, -8.938, -0.7812, -9.047, -2.484, -8.828, -2.484, -8.719, -0.7812, -10.78, 6.906, -10.78, 6.672, -10.62, 6.672, -10.62, 6.906, 2.438, 5.422, 1.391, 3.891, 1.609, 3.891, 2.656, 5.422, -0.09375, -6.188, 0.4531, -7.797, 0.6719, -7.797, 0.125, -6.188, -9.047, -2.484, -8.938, -4.203, -8.719, -4.203, -8.828, -2.484, 3.562, 6.672, 2.438, 5.422, 2.656, 5.422, 3.703, 6.594, -0.4062, -4.516, -0.09375, -6.188, 0.125, -6.188, -0.1875, -4.516, -8.938, -4.203, -8.594, -5.922, -8.375, -5.922, -8.719, -4.203, -4.938, 6.672, -6.203, 5.406, -5.984, 5.406, -4.719, 6.672, -11.16, 9.172, -10.94, 9.172, -10.94, 9.422, -11.16, 9.422, -0.5, -2.797, -0.4062, -4.516, -0.1875, -4.516, -0.2812, -2.812, -8.594, -5.922, -8.031, -7.594, -7.812, -7.594, -8.375, -5.922, -6.203, 5.406, -7.219, 4.0, -7.0, 4.0, -5.984, 5.406, -0.375, -1.094, -0.5, -2.797, -0.2812, -2.812, -0.1562, -1.094, -8.031, -7.594, -7.219, -9.219, -7.0, -9.219, -7.812, -7.594, -7.219, 4.0, -8.031, 2.484, -7.812, 2.484, -7.0, 4.0, -0.01562, 0.625, -0.375, -1.094, -0.1562, -1.094, 0.2031, 0.6094, -7.219, -9.219, -6.203, -10.75, -5.984, -10.75, -7.0, -9.219, 2.25, -10.73, 3.484, -12.02, 3.703, -12.03, 2.469, -10.73, -8.031, 2.484, -8.594, 0.875, -8.375, 0.875, -7.812, 2.484, 0.5781, 2.281, -0.01562, 0.625, 0.2031, 0.6094, 0.7969, 2.281, -6.203, -10.75, -5.094, -12.03, -4.938, -11.95, -5.984, -10.75, 1.234, -9.312, 2.25, -10.73, 2.469, -10.73, 1.453, -9.328, -8.594, 0.875, -8.938, -0.7812, -8.719, -0.7812, -8.375, 0.875, 8.156, -10.38, 8.375, -10.38, 8.375, -8.5, 8.156, -8.5, -11.38, 7.797, -11.16, 7.797, -11.16, 9.172, -11.38, 9.172, 8.156, -4.891, 8.375, -4.891, 8.375, -3.172, 8.156, -3.172, 8.156, -0.04688, 8.375, -0.04688, 8.375, 1.312, 8.156, 1.312, 8.156, -12.03, 8.375, -12.03, 8.375, -10.38, 8.156, -10.38, -11.38, 6.672, -11.16, 6.672, -11.16, 7.797, -11.38, 7.797, 8.156, -6.672, 8.375, -6.672, 8.375, -4.891, 8.156, -4.891, 8.156, -1.562, 8.375, -1.562, 8.375, -0.04688, 8.156, -0.04688, 8.156, 2.531, 8.375, 2.531, 8.375, 3.547, 8.156, 3.547, 8.156, -8.5, 8.375, -8.5, 8.375, -6.672, 8.156, -6.672, 8.156, -3.172, 8.375, -3.172, 8.375, -1.562, 8.156, -1.562, 8.156, 1.312, 8.375, 1.312, 8.375, 2.531, 8.156, 2.531, 8.156, -10.75, 8.156, -9.141, 7.938, -9.141, 7.938, -10.75, 5.938, 5.625, 5.938, 7.25, 5.719, 7.25, 5.719, 5.625, 8.156, -5.734, 8.156, -4.016, 7.938, -4.016, 7.938, -5.734, 8.156, -0.5938, 8.156, 1.047, 7.938, 1.047, 7.938, -0.5938, 8.156, -12.03, 8.156, -10.75, 7.938, -10.75, 7.938, -12.03, 5.938, 4.203, 5.938, 5.625, 5.719, 5.625, 5.719, 4.203, 8.156, -7.453, 8.156, -5.734, 7.938, -5.734, 7.938, -7.453, 8.156, -2.281, 8.156, -0.5938, 7.938, -0.5938, 7.938, -2.281, 8.156, 2.594, 8.156, 4.047, 7.938, 4.047, 7.938, 2.594, 8.156, -9.141, 8.156, -7.453, 7.938, -7.453, 7.938, -9.141, 8.156, -4.016, 8.156, -2.281, 7.938, -2.281, 7.938, -4.016, 8.156, 1.047, 8.156, 2.594, 7.938, 2.594, 7.938, 1.047, -2.828, 3.891, -3.641, 2.281, -3.422, 2.281, -2.609, 3.891, -3.75, -7.797, -2.969, -9.312, -2.75, -9.328, -3.531, -7.797, -13.27, -0.7812, -13.38, -2.484, -13.16, -2.484, -13.05, -0.7812, -10.78, 6.672, -10.78, 6.906, -10.94, 6.906, -10.94, 6.672, -1.781, 5.422, -2.828, 3.891, -2.609, 3.891, -1.562, 5.422, -4.312, -6.188, -3.75, -7.797, -3.531, -7.797, -4.094, -6.188, -13.38, -2.484, -13.27, -4.203, -13.05, -4.203, -13.16, -2.484, -0.6562, 6.672, -1.781, 5.422, -1.562, 5.422, -0.5, 6.594, -4.625, -4.516, -4.312, -6.188, -4.094, -6.188, -4.406, -4.516, -13.27, -4.203, -12.92, -5.922, -12.7, -5.922, -13.05, -4.203, -9.266, 6.672, -10.53, 5.406, -10.31, 5.406, -9.047, 6.672, -11.38, 9.172, -11.16, 9.172, -11.16, 9.422, -11.38, 9.422, -4.719, -2.797, -4.625, -4.516, -4.406, -4.516, -4.5, -2.812, -12.92, -5.922, -12.34, -7.594, -12.12, -7.594, -12.7, -5.922, -10.53, 5.406, -11.55, 4.0, -11.33, 4.0, -10.31, 5.406, -4.594, -1.094, -4.719, -2.797, -4.5, -2.812, -4.375, -1.094, -12.34, -7.594, -11.55, -9.219, -11.33, -9.219, -12.12, -7.594, -11.55, 4.0, -12.34, 2.484, -12.12, 2.484, -11.33, 4.0, -4.234, 0.625, -4.594, -1.094, -4.375, -1.094, -4.016, 0.6094, -11.55, -9.219, -10.53, -10.75, -10.31, -10.75, -11.33, -9.219, -1.969, -10.73, -0.7344, -12.02, -0.5, -12.03, -1.75, -10.73, -12.34, 2.484, -12.92, 0.875, -12.7, 0.875, -12.12, 2.484, -3.641, 2.281, -4.234, 0.625, -4.016, 0.6094, -3.422, 2.281, -10.53, -10.75, -9.406, -12.03, -9.266, -11.95, -10.31, -10.75, -2.969, -9.312, -1.969, -10.73, -1.75, -10.73, -2.75, -9.328, -12.92, 0.875, -13.27, -0.7812, -13.05, -0.7812, -12.7, 0.875, -12.38, 9.156, -13.36, 9.469, -13.36, 9.344, -12.38, 9.047, -11.39, 8.797, -13.36, 8.797, -13.36, 8.672, -11.39, 8.672, -12.38, 9.656, -13.36, 9.469, -13.36, 9.344, -12.38, 9.531, -11.39, 7.922, -13.36, 7.922, -13.36, 7.797, -11.38, 7.797, -12.38, 9.891, -13.36, 9.828, -13.36, 9.719, -12.38, 9.766, -11.41, 6.797, -13.34, 6.797, -13.34, 6.672, -11.41, 6.672, -12.38, 9.875, -13.36, 9.953, -13.36, 9.828, -12.38, 9.766, -11.38, 6.875, -13.38, 6.875, -13.38, 6.766, -11.38, 6.766, -12.38, 9.625, -13.36, 9.422, -13.36, 9.312, -12.38, 9.5, -12.38, 7.438, -13.38, 6.875, -13.38, 6.766, -12.38, 7.312, -12.38, 9.109, -13.36, 8.797, -13.36, 8.672, -12.38, 9.0, -12.38, 8.422, -13.36, 8.0, -13.36, 7.875, -12.38, 8.297, -12.38, 8.359, -13.36, 7.922, -13.36, 7.797, -12.38, 8.234, -12.38, 9.156, -13.36, 8.859, -13.36, 8.734, -12.38, 9.047, -12.38, 7.359, -13.34, 6.797, -13.34, 6.672, -12.38, 7.234, -12.38, 9.656, -13.36, 9.828, -13.36, 9.719, -12.38, 9.531, -11.38, 6.875, -12.38, 7.438, -12.38, 7.312, -11.38, 6.766, -12.38, 9.891, -13.36, 9.953, -13.36, 9.828, -12.38, 9.766, -11.38, 8.0, -12.38, 8.422, -12.38, 8.297, -11.39, 7.875, -12.38, 9.875, -13.36, 9.812, -13.36, 9.688, -12.38, 9.766, -11.38, 8.859, -12.38, 9.156, -12.38, 9.047, -11.39, 8.734, -12.38, 9.625, -13.36, 9.812, -13.36, 9.688, -12.38, 9.5, -11.39, 9.828, -12.38, 9.656, -12.38, 9.531, -11.39, 9.719, -12.38, 9.109, -13.36, 9.422, -13.36, 9.312, -12.38, 9.0, -11.39, 9.953, -12.38, 9.891, -12.38, 9.766, -11.39, 9.828, -12.38, 8.359, -13.36, 8.797, -13.36, 8.672, -12.38, 8.234, -11.39, 9.812, -12.38, 9.875, -12.38, 9.766, -11.39, 9.688, -12.38, 7.359, -13.36, 7.922, -13.36, 7.797, -12.38, 7.234, -11.39, 9.812, -12.38, 9.625, -12.38, 9.5, -11.39, 9.688, -11.38, 8.0, -12.38, 7.438, -12.38, 7.312, -11.39, 7.875, -11.39, 9.422, -12.38, 9.109, -12.38, 9.0, -11.39, 9.312, -11.38, 8.859, -12.38, 8.422, -12.38, 8.297, -11.39, 8.734, -11.39, 8.797, -12.38, 8.359, -12.38, 8.234, -11.39, 8.672, -11.39, 9.469, -12.38, 9.156, -12.38, 9.047, -11.39, 9.344, -11.39, 7.922, -12.38, 7.359, -12.38, 7.234, -11.38, 7.797, -11.39, 9.469, -12.38, 9.656, -12.38, 9.531, -11.39, 9.344, -11.39, 9.828, -12.38, 9.891, -12.38, 9.766, -11.39, 9.719, -11.39, 9.953, -12.38, 9.875, -12.38, 9.766, -11.39, 9.828, -11.38, 8.0, -13.36, 8.0, -13.36, 7.875, -11.39, 7.875, -11.39, 9.422, -12.38, 9.625, -12.38, 9.5, -11.39, 9.312, -11.38, 8.859, -13.36, 8.859, -13.36, 8.734, -11.39, 8.734, -11.39, 8.797, -12.38, 9.109, -12.38, 9.0, -11.39, 8.672, -11.39, 9.469, -13.36, 9.469, -13.36, 9.344, -11.39, 9.344, -11.39, 7.922, -12.38, 8.359, -12.38, 8.234, -11.38, 7.797, -11.39, 9.828, -13.36, 9.828, -13.36, 9.719, -11.39, 9.719, -11.41, 6.797, -12.38, 7.359, -12.38, 7.234, -11.41, 6.672, -11.39, 9.953, -13.36, 9.953, -13.36, 9.828, -11.39, 9.828, -12.38, 7.438, -13.36, 8.0, -13.36, 7.875, -12.38, 7.312, -11.39, 9.812, -13.36, 9.812, -13.36, 9.688, -11.39, 9.688, -12.38, 8.422, -13.36, 8.859, -13.36, 8.734, -12.38, 8.297, -11.39, 9.422, -13.36, 9.422, -13.36, 9.312, -11.39, 9.312, 4.719, 9.453, 4.719, 9.328, 5.703, 9.438, 5.703, 9.547, 3.719, 6.953, 3.734, 6.828, 5.688, 6.828, 5.703, 6.953, 4.719, 9.531, 4.719, 9.406, 5.703, 9.438, 5.703, 9.547, 3.719, 5.75, 3.734, 5.625, 5.688, 5.625, 5.703, 5.75, 4.719, 9.359, 4.719, 9.25, 5.703, 9.391, 5.703, 9.5, 3.703, 4.328, 3.719, 4.203, 5.719, 4.203, 5.719, 4.328, 4.719, 8.953, 4.719, 8.844, 5.703, 9.094, 5.703, 9.219, 3.75, 8.156, 3.734, 8.047, 5.688, 8.047, 5.688, 8.156, 4.719, 8.312, 4.719, 8.203, 5.703, 7.812, 5.703, 7.938, 4.719, 8.516, 4.719, 8.406, 5.688, 8.047, 5.688, 8.156, 4.719, 7.438, 4.719, 7.328, 5.688, 6.828, 5.703, 6.953, 4.719, 9.109, 4.719, 9.0, 5.703, 8.766, 5.688, 8.875, 4.719, 6.344, 4.719, 6.234, 5.688, 5.625, 5.703, 5.75, 4.719, 9.453, 4.719, 9.328, 5.703, 9.234, 5.688, 9.344, 4.719, 5.031, 4.719, 4.922, 5.719, 4.203, 5.719, 4.328, 4.719, 9.531, 4.719, 9.406, 5.703, 9.391, 5.703, 9.5, 3.75, 8.156, 3.734, 8.047, 4.719, 8.406, 4.719, 8.516, 4.719, 9.359, 4.719, 9.25, 5.703, 9.094, 5.703, 9.219, 3.734, 8.875, 3.719, 8.766, 4.719, 9.0, 4.719, 9.109, 4.719, 8.953, 4.719, 8.844, 5.703, 8.578, 5.703, 8.688, 3.734, 9.344, 3.719, 9.234, 4.719, 9.328, 4.719, 9.453, 4.719, 8.312, 4.719, 8.203, 5.703, 8.578, 5.703, 8.688, 3.734, 9.5, 3.719, 9.391, 4.719, 9.406, 4.719, 9.531, 4.719, 7.438, 4.719, 7.328, 5.703, 7.812, 5.703, 7.938, 3.734, 9.219, 3.734, 9.094, 4.719, 9.25, 4.719, 9.359, 4.719, 6.344, 4.719, 6.234, 5.688, 6.828, 5.703, 6.953, 3.719, 8.688, 3.734, 8.578, 4.719, 8.844, 4.719, 8.953, 4.719, 5.031, 4.719, 4.922, 5.688, 5.625, 5.703, 5.75, 3.719, 8.688, 3.734, 8.578, 4.719, 8.203, 4.719, 8.312, 3.734, 8.875, 3.719, 8.766, 4.719, 8.406, 4.719, 8.516, 3.719, 7.938, 3.734, 7.812, 4.719, 7.328, 4.719, 7.438, 3.734, 9.344, 3.719, 9.234, 4.719, 9.0, 4.719, 9.109, 3.719, 6.953, 3.734, 6.828, 4.719, 6.234, 4.719, 6.344, 3.734, 9.547, 3.719, 9.438, 4.719, 9.328, 4.719, 9.453, 3.719, 5.75, 3.734, 5.625, 4.719, 4.922, 4.719, 5.031, 3.734, 9.547, 3.719, 9.438, 4.719, 9.406, 4.719, 9.531, 3.734, 9.5, 3.719, 9.391, 4.719, 9.25, 4.719, 9.359, 3.734, 9.219, 3.734, 9.094, 4.719, 8.844, 4.719, 8.953, 3.734, 8.875, 3.719, 8.766, 5.703, 8.766, 5.688, 8.875, 3.719, 7.938, 3.734, 7.812, 4.719, 8.203, 4.719, 8.312, 3.734, 9.344, 3.719, 9.234, 5.703, 9.234, 5.688, 9.344, 3.719, 6.953, 3.734, 6.828, 4.719, 7.328, 4.719, 7.438, 3.734, 9.547, 3.719, 9.438, 5.703, 9.438, 5.703, 9.547, 3.719, 5.75, 3.734, 5.625, 4.719, 6.234, 4.719, 6.344, 3.734, 9.5, 3.719, 9.391, 5.703, 9.391, 5.703, 9.5, 3.703, 4.328, 3.719, 4.203, 4.719, 4.922, 4.719, 5.031, 3.734, 9.219, 3.734, 9.094, 5.703, 9.094, 5.703, 9.219, 4.719, 8.516, 4.719, 8.406, 5.703, 8.766, 5.688, 8.875, 3.719, 8.688, 3.734, 8.578, 5.703, 8.578, 5.703, 8.688, 4.719, 9.109, 4.719, 9.0, 5.703, 9.234, 5.688, 9.344, 3.719, 7.938, 3.734, 7.812, 5.703, 7.812, 5.703, 7.938, 5.719, 0.8594, 7.703, 0.8594, 7.688, 0.9688, 5.734, 0.9688, 5.719, -0.9844, 7.703, -0.9844, 7.688, -0.875, 5.734, -0.875, 5.719, -2.766, 7.703, -2.766, 7.703, -2.656, 5.734, -2.656, 5.734, -4.469, 7.703, -4.469, 7.703, -4.359, 5.734, -4.359, 5.734, -6.094, 7.703, -6.094, 7.703, -5.984, 5.734, -5.984, 5.734, -7.594, 7.703, -7.594, 7.703, -7.484, 5.734, -7.484, 5.734, -8.969, 7.703, -8.969, 7.703, -8.859, 5.719, -8.859, 5.734, -10.17, 7.688, -10.17, 7.703, -10.06, 5.719, -10.06, 5.734, -11.2, 7.688, -11.2, 7.703, -11.09, 5.719, -11.09, 5.75, -12.03, 7.688, -12.03, 7.719, -11.92, 5.719, -11.92, 5.703, 2.719, 7.719, 2.719, 7.688, 2.828, 5.75, 2.828, 5.703, 2.719, 6.719, 1.781, 6.719, 1.891, 5.75, 2.828, 5.719, 0.8594, 6.719, -0.0625, 6.719, 0.04688, 5.734, 0.9688, 5.719, -0.9844, 6.719, -1.875, 6.719, -1.766, 5.734, -0.875, 5.734, -4.469, 6.719, -3.625, 6.719, -3.516, 5.734, -4.359, 5.734, -6.094, 6.719, -5.281, 6.719, -5.172, 5.734, -5.984, 5.734, -7.594, 6.719, -6.844, 6.719, -6.734, 5.734, -7.484, 5.734, -7.594, 6.719, -8.281, 6.719, -8.172, 5.734, -7.484, 5.734, -8.969, 6.719, -9.578, 6.719, -9.469, 5.719, -8.859, 5.734, -10.17, 6.719, -10.69, 6.719, -10.58, 5.719, -10.06, 5.734, -11.2, 6.719, -11.61, 6.719, -11.5, 5.719, -11.09, 6.719, 1.781, 7.703, 0.8594, 7.688, 0.9688, 6.719, 1.891, 6.719, -0.0625, 7.703, -0.9844, 7.688, -0.875, 6.719, 0.04688, 6.719, -1.875, 7.703, -2.766, 7.703, -2.656, 6.719, -1.766, 6.719, -3.625, 7.703, -2.766, 7.703, -2.656, 6.719, -3.516, 6.719, -5.281, 7.703, -4.469, 7.703, -4.359, 6.719, -5.172, 6.719, -6.844, 7.703, -6.094, 7.703, -5.984, 6.719, -6.734, 6.719, -8.281, 7.703, -8.969, 7.703, -8.859, 6.719, -8.172, 6.719, -9.578, 7.688, -10.17, 7.703, -10.06, 6.719, -9.469, 6.719, -10.69, 7.688, -11.2, 7.703, -11.09, 6.719, -10.58, 6.719, -11.61, 7.688, -12.03, 7.719, -11.92, 6.719, -11.5, 5.719, 0.8594, 6.719, 1.781, 6.719, 1.891, 5.734, 0.9688, 5.719, -0.9844, 6.719, -0.0625, 6.719, 0.04688, 5.734, -0.875, 5.719, -2.766, 6.719, -1.875, 6.719, -1.766, 5.734, -2.656, 5.719, -2.766, 6.719, -3.625, 6.719, -3.516, 5.734, -2.656, 5.734, -4.469, 6.719, -5.281, 6.719, -5.172, 5.734, -4.359, 5.734, -6.094, 6.719, -6.844, 6.719, -6.734, 5.734, -5.984, 5.734, -8.969, 6.719, -8.281, 6.719, -8.172, 5.719, -8.859, 5.734, -10.17, 6.719, -9.578, 6.719, -9.469, 5.719, -10.06, 5.734, -11.2, 6.719, -10.69, 6.719, -10.58, 5.719, -11.09, 5.75, -12.03, 6.719, -11.61, 6.719, -11.5, 5.719, -11.92, 6.719, 1.781, 7.719, 2.719, 7.688, 2.828, 6.719, 1.891, 6.719, -0.0625, 7.703, 0.8594, 7.688, 0.9688, 6.719, 0.04688, 6.719, -1.875, 7.703, -0.9844, 7.688, -0.875, 6.719, -1.766, 6.719, -3.625, 7.703, -4.469, 7.703, -4.359, 6.719, -3.516, 6.719, -5.281, 7.703, -6.094, 7.703, -5.984, 6.719, -5.172, 6.719, -6.844, 7.703, -7.594, 7.703, -7.484, 6.719, -6.734, 6.719, -8.281, 7.703, -7.594, 7.703, -7.484, 6.719, -8.172, 6.719, -9.578, 7.703, -8.969, 7.703, -8.859, 6.719, -9.469, 6.719, -10.69, 7.688, -10.17, 7.703, -10.06, 6.719, -10.58, 6.719, -11.61, 7.688, -11.2, 7.703, -11.09, 6.719, -11.5, 3.734, 2.469, 5.688, 2.469, 5.703, 2.594, 3.719, 2.594, 3.734, 0.7969, 5.688, 0.7969, 5.703, 0.9219, 3.719, 0.9219, 3.734, -0.9219, 5.688, -0.9219, 5.703, -0.7969, 3.719, -0.7969, 3.719, -2.656, 5.688, -2.656, 5.703, -2.531, 3.719, -2.531, 3.719, -4.375, 5.703, -4.375, 5.703, -4.266, 3.719, -4.266, 3.719, -6.062, 5.703, -6.062, 5.688, -5.953, 3.719, -5.953, 3.719, -7.703, 5.703, -7.703, 5.688, -7.578, 3.734, -7.578, 3.719, -9.266, 5.703, -9.266, 5.688, -9.141, 3.734, -9.141, 3.719, -10.7, 5.703, -10.7, 5.688, -10.59, 3.734, -10.59, 3.734, -12.03, 5.688, -12.03, 5.703, -11.91, 3.719, -11.91, 3.703, 4.094, 5.703, 4.094, 5.688, 4.203, 3.734, 4.203, 4.703, 3.281, 5.703, 4.094, 5.688, 4.203, 4.703, 3.406, 4.703, 1.641, 5.688, 2.469, 5.703, 2.594, 4.703, 1.75, 4.703, -0.0625, 5.688, 0.7969, 5.703, 0.9219, 4.703, 0.0625, 4.703, -1.781, 5.688, -2.656, 5.703, -2.531, 4.703, -1.672, 4.703, -3.516, 5.703, -4.375, 5.703, -4.266, 4.703, -3.391, 4.703, -5.219, 5.703, -6.062, 5.688, -5.953, 4.703, -5.109, 4.703, -6.891, 5.703, -6.062, 5.688, -5.953, 4.703, -6.766, 4.703, -8.484, 5.703, -7.703, 5.688, -7.578, 4.703, -8.359, 4.703, -9.984, 5.703, -9.266, 5.688, -9.141, 4.703, -9.859, 4.703, -11.38, 5.703, -10.7, 5.688, -10.59, 4.703, -11.25, 3.734, 2.469, 4.703, 3.281, 4.703, 3.406, 3.719, 2.594, 3.734, 0.7969, 4.703, 1.641, 4.703, 1.75, 3.719, 0.9219, 3.734, -0.9219, 4.703, -0.0625, 4.703, 0.0625, 3.719, -0.7969, 3.734, -0.9219, 4.703, -1.781, 4.703, -1.672, 3.719, -0.7969, 3.719, -2.656, 4.703, -3.516, 4.703, -3.391, 3.719, -2.531, 3.719, -4.375, 4.703, -5.219, 4.703, -5.109, 3.719, -4.266, 3.719, -7.703, 4.703, -6.891, 4.703, -6.766, 3.734, -7.578, 3.719, -9.266, 4.703, -8.484, 4.703, -8.359, 3.734, -9.141, 3.719, -10.7, 4.703, -9.984, 4.703, -9.859, 3.734, -10.59, 3.734, -12.03, 4.703, -11.38, 4.703, -11.25, 3.719, -11.91, 4.703, 3.281, 5.688, 2.469, 5.703, 2.594, 4.703, 3.406, 4.703, 1.641, 5.688, 0.7969, 5.703, 0.9219, 4.703, 1.75, 4.703, -0.0625, 5.688, -0.9219, 5.703, -0.7969, 4.703, 0.0625, 4.703, -1.781, 5.688, -0.9219, 5.703, -0.7969, 4.703, -1.672, 4.703, -3.516, 5.688, -2.656, 5.703, -2.531, 4.703, -3.391, 4.703, -5.219, 5.703, -4.375, 5.703, -4.266, 4.703, -5.109, 4.703, -6.891, 5.703, -7.703, 5.688, -7.578, 4.703, -6.766, 4.703, -8.484, 5.703, -9.266, 5.688, -9.141, 4.703, -8.359, 4.703, -9.984, 5.703, -10.7, 5.688, -10.59, 4.703, -9.859, 4.703, -11.38, 5.688, -12.03, 5.703, -11.91, 4.703, -11.25, 3.703, 4.094, 4.703, 3.281, 4.703, 3.406, 3.734, 4.203, 3.734, 2.469, 4.703, 1.641, 4.703, 1.75, 3.719, 2.594, 3.734, 0.7969, 4.703, -0.0625, 4.703, 0.0625, 3.719, 0.9219, 3.719, -2.656, 4.703, -1.781, 4.703, -1.672, 3.719, -2.531, 3.719, -4.375, 4.703, -3.516, 4.703, -3.391, 3.719, -4.266, 3.719, -6.062, 4.703, -5.219, 4.703, -5.109, 3.719, -5.953, 3.719, -6.062, 4.703, -6.891, 4.703, -6.766, 3.719, -5.953, 3.719, -7.703, 4.703, -8.484, 4.703, -8.359, 3.734, -7.578, 3.719, -9.266, 4.703, -9.984, 4.703, -9.859, 3.734, -9.141, 3.719, -10.7, 4.703, -11.38, 4.703, -11.25, 3.734, -10.59])
me_beziercurve.use_remesh_fix_poles = True
me_beziercurve.use_remesh_preserve_attributes = False
me_beziercurve.use_mirror_vertex_groups = False
me_beziercurve.update()
me_sphere = bpy.data.meshes.new('Sphere')
me_sphere.from_pydata([(3.815e-06, -2.0, 0.0), (0.0, 0.0, 0.0), (-2.0, 0.0, 0.0), (-2.0, -2.0, 0.0), (0.5, -2.0, 1.0), (0.5, 0.0, 1.0), (-1.5, 0.0, 1.0), (-1.5, -2.0, 1.0), (-0.5, -0.2929, 2.457), (-0.5, -0.07612, 2.133), (-0.5, -0.07612, 1.367), (-0.5, -0.6173, 0.8261), (-0.3536, -0.6464, 2.674), (-0.2294, -0.3467, 2.457), (-0.1464, -0.1464, 2.133), (-0.1173, -0.07612, 1.75), (-0.1464, -0.1464, 1.367), (-0.2294, -0.3467, 1.043), (-0.3536, -0.6464, 0.8261), (-0.2294, -0.7294, 2.674), (2.384e-07, -0.5, 2.457), (0.1533, -0.3467, 2.133), (0.2071, -0.2929, 1.75), (0.1533, -0.3467, 1.367), (2.384e-07, -0.5, 1.043), (-0.2294, -0.7294, 0.8261), (-0.1464, -0.8536, 2.674), (0.1533, -0.7294, 2.457), (0.3536, -0.6464, 2.133), (0.4239, -0.6173, 1.75), (0.3536, -0.6464, 1.367), (0.1533, -0.7294, 1.043), (-0.1464, -0.8536, 0.8261), (-0.1173, -1.0, 2.674), (0.2071, -1.0, 2.457), (0.4239, -1.0, 2.133), (0.5, -1.0, 1.75), (0.4239, -1.0, 1.367), (0.2071, -1.0, 1.043), (-0.1173, -1.0, 0.8261), (-0.1464, -1.146, 2.674), (0.1533, -1.271, 2.457), (0.3536, -1.354, 2.133), (0.4239, -1.383, 1.75), (0.3536, -1.354, 1.367), (0.1533, -1.271, 1.043), (-0.1464, -1.146, 0.8261), (-0.2294, -1.271, 2.674), (0.0, -1.5, 2.457), (0.1533, -1.653, 2.133), (0.2071, -1.707, 1.75), (0.1533, -1.653, 1.367), (0.0, -1.5, 1.043), (-0.2294, -1.271, 0.8261), (-0.3536, -1.354, 2.674), (-0.2294, -1.653, 2.457), (-0.1464, -1.854, 2.133), (-0.1173, -1.924, 1.75), (-0.1464, -1.854, 1.367), (-0.2294, -1.653, 1.043), (-0.3536, -1.354, 0.8261), (-0.5, -1.383, 2.674), (-0.5, -1.707, 2.457), (-0.5, -1.924, 2.133), (-0.5, -2.0, 1.75), (-0.5, -1.924, 1.367), (-0.5, -1.707, 1.043), (-0.5, -1.383, 0.8261), (-0.6464, -1.354, 2.674), (-0.7706, -1.653, 2.457), (-0.8536, -1.854, 2.133), (-0.8827, -1.924, 1.75), (-0.8536, -1.854, 1.367), (-0.7706, -1.653, 1.043), (-0.6464, -1.354, 0.8261), (-0.7706, -1.271, 2.674), (-1.0, -1.5, 2.457), (-1.153, -1.653, 2.133), (-1.207, -1.707, 1.75), (-1.153, -1.653, 1.367), (-1.0, -1.5, 1.043), (-0.7706, -1.271, 0.8261), (-0.8536, -1.146, 2.674), (-1.153, -1.271, 2.457), (-1.354, -1.354, 2.133), (-1.424, -1.383, 1.75), (-1.354, -1.354, 1.367), (-1.153, -1.271, 1.043), (-0.8536, -1.146, 0.8261), (-0.8827, -1.0, 2.674), (-1.207, -1.0, 2.457), (-1.424, -1.0, 2.133), (-1.5, -1.0, 1.75), (-1.424, -1.0, 1.367), (-1.207, -1.0, 1.043), (-0.8827, -1.0, 0.8261), (-0.8536, -0.8536, 2.674), (-1.153, -0.7294, 2.457), (-1.354, -0.6464, 2.133), (-1.424, -0.6173, 1.75), (-1.354, -0.6464, 1.367), (-1.153, -0.7294, 1.043), (-0.8536, -0.8536, 0.8261), (-0.7706, -0.7294, 2.674), (-1.0, -0.5, 2.457), (-1.153, -0.3467, 2.133), (-1.207, -0.2929, 1.75), (-1.153, -0.3467, 1.367), (-1.0, -0.5, 1.043), (-0.7706, -0.7294, 0.8261), (-0.6464, -0.6464, 2.674), (-0.7706, -0.3467, 2.457), (-0.8536, -0.1464, 2.133), (-0.8827, -0.07612, 1.75), (-0.8536, -0.1464, 1.367), (-0.7706, -0.3467, 1.043), (-0.6464, -0.6464, 0.8261), (-0.5, -1.0, 2.75), (-0.5, -0.6173, 2.674), (-0.5, -6.557e-07, 1.75), (-0.5, -0.2929, 1.043), (-0.5, -1.0, 0.75)], [], [(5, 6, 7, 4), (2, 6, 5, 1), (3, 0, 4, 7), (1, 5, 4, 0), (3, 7, 6, 2), (1, 0, 3, 2), (121, 11, 18), (120, 10, 16, 17), (119, 9, 14, 15), (8, 118, 12, 13), (11, 120, 17, 18), (10, 119, 15, 16), (9, 8, 13, 14), (118, 117, 12), (18, 17, 24, 25), (16, 15, 22, 23), (14, 13, 20, 21), (12, 117, 19), (121, 18, 25), (17, 16, 23, 24), (15, 14, 21, 22), (13, 12, 19, 20), (23, 22, 29, 30), (21, 20, 27, 28), (19, 117, 26), (121, 25, 32), (24, 23, 30, 31), (22, 21, 28, 29), (20, 19, 26, 27), (25, 24, 31, 32), (121, 32, 39), (31, 30, 37, 38), (29, 28, 35, 36), (27, 26, 33, 34), (32, 31, 38, 39), (30, 29, 36, 37), (28, 27, 34, 35), (26, 117, 33), (36, 35, 42, 43), (34, 33, 40, 41), (39, 38, 45, 46), (37, 36, 43, 44), (35, 34, 41, 42), (33, 117, 40), (121, 39, 46), (38, 37, 44, 45), (46, 45, 52, 53), (44, 43, 50, 51), (42, 41, 48, 49), (40, 117, 47), (121, 46, 53), (45, 44, 51, 52), (43, 42, 49, 50), (41, 40, 47, 48), (49, 48, 55, 56), (47, 117, 54), (121, 53, 60), (52, 51, 58, 59), (50, 49, 56, 57), (48, 47, 54, 55), (53, 52, 59, 60), (51, 50, 57, 58), (121, 60, 67), (59, 58, 65, 66), (57, 56, 63, 64), (55, 54, 61, 62), (60, 59, 66, 67), (58, 57, 64, 65), (56, 55, 62, 63), (54, 117, 61), (62, 61, 68, 69), (67, 66, 73, 74), (65, 64, 71, 72), (63, 62, 69, 70), (61, 117, 68), (121, 67, 74), (66, 65, 72, 73), (64, 63, 70, 71), (74, 73, 80, 81), (72, 71, 78, 79), (70, 69, 76, 77), (68, 117, 75), (121, 74, 81), (73, 72, 79, 80), (71, 70, 77, 78), (69, 68, 75, 76), (75, 117, 82), (121, 81, 88), (80, 79, 86, 87), (78, 77, 84, 85), (76, 75, 82, 83), (81, 80, 87, 88), (79, 78, 85, 86), (77, 76, 83, 84), (87, 86, 93, 94), (85, 84, 91, 92), (83, 82, 89, 90), (88, 87, 94, 95), (86, 85, 92, 93), (84, 83, 90, 91), (82, 117, 89), (121, 88, 95), (95, 94, 101, 102), (93, 92, 99, 100), (91, 90, 97, 98), (89, 117, 96), (121, 95, 102), (94, 93, 100, 101), (92, 91, 98, 99), (90, 89, 96, 97), (100, 99, 106, 107), (98, 97, 104, 105), (96, 117, 103), (121, 102, 109), (101, 100, 107, 108), (99, 98, 105, 106), (97, 96, 103, 104), (102, 101, 108, 109), (121, 109, 116), (108, 107, 114, 115), (106, 105, 112, 113), (104, 103, 110, 111), (109, 108, 115, 116), (107, 106, 113, 114), (105, 104, 111, 112), (103, 117, 110), (113, 112, 9, 119), (111, 110, 118, 8), (116, 115, 120, 11), (114, 113, 119, 10), (112, 111, 8, 9), (110, 117, 118), (121, 116, 11), (115, 114, 10, 120)])
me_sphere.polygons.foreach_set('use_smooth', [0, 0, 0, 0, 0, 0, 1, 1, 1, 1, 1, 1, 1, 1, 1, 1, 1, 1, 1, 1, 1, 1, 1, 1, 1, 1, 1, 1, 1, 1, 1, 1, 1, 1, 1, 1, 1, 1, 1, 1, 1, 1, 1, 1, 1, 1, 1, 1, 1, 1, 1, 1, 1, 1, 1, 1, 1, 1, 1, 1, 1, 1, 1, 1, 1, 1, 1, 1, 1, 1, 1, 1, 1, 1, 1, 1, 1, 1, 1, 1, 1, 1, 1, 1, 1, 1, 1, 1, 1, 1, 1, 1, 1, 1, 1, 1, 1, 1, 1, 1, 1, 1, 1, 1, 1, 1, 1, 1, 1, 1, 1, 1, 1, 1, 1, 1, 1, 1, 1, 1, 1, 1, 1, 1, 1, 1, 1, 1, 1, 1, 1, 1, 1, 1])
me_sphere.polygons.foreach_set('material_index', [1, 1, 1, 1, 1, 1, 0, 0, 0, 0, 0, 0, 0, 0, 0, 0, 0, 0, 0, 0, 0, 0, 0, 0, 0, 0, 0, 0, 0, 0, 0, 0, 0, 0, 0, 0, 0, 0, 0, 0, 0, 0, 0, 0, 0, 0, 0, 0, 0, 0, 0, 0, 0, 0, 0, 0, 0, 0, 0, 0, 0, 0, 0, 0, 0, 0, 0, 0, 0, 0, 0, 0, 0, 0, 0, 0, 0, 0, 0, 0, 0, 0, 0, 0, 0, 0, 0, 0, 0, 0, 0, 0, 0, 0, 0, 0, 0, 0, 0, 0, 0, 0, 0, 0, 0, 0, 0, 0, 0, 0, 0, 0, 0, 0, 0, 0, 0, 0, 0, 0, 0, 0, 0, 0, 0, 0, 0, 0, 0, 0, 0, 0, 0, 0])
_uv = me_sphere.uv_layers.new(name='UVMap')
_uv.uv.foreach_set('vector', [1.0, 1.0, 4.768e-07, 1.0, 4.768e-07, 9.537e-07, 1.0, 9.537e-07, 4.768e-07, -0.007499, 4.768e-07, 0.4925, 1.0, 0.4925, 1.0, -0.007499, 4.768e-07, -0.007499, 1.0, -0.007499, 1.0, 0.4925, 4.768e-07, 0.4925, 1.0, -0.007499, 1.0, 0.4925, 9.537e-07, 0.4925, 9.537e-07, -0.007499, 9.537e-07, -0.007499, 9.537e-07, 0.4925, 1.0, 0.4925, 1.0, -0.007499, 1.0, 1.0, 1.0, 9.537e-07, 4.768e-07, 9.537e-07, 4.768e-07, 1.0, 0.7188, 0.0, 0.75, 0.125, 0.6875, 0.125, 0.75, 0.25, 0.75, 0.375, 0.6875, 0.375, 0.6875, 0.25, 0.75, 0.5, 0.75, 0.625, 0.6875, 0.625, 0.6875, 0.5, 0.75, 0.75, 0.75, 0.875, 0.6875, 0.875, 0.6875, 0.75, 0.75, 0.125, 0.75, 0.25, 0.6875, 0.25, 0.6875, 0.125, 0.75, 0.375, 0.75, 0.5, 0.6875, 0.5, 0.6875, 0.375, 0.75, 0.625, 0.75, 0.75, 0.6875, 0.75, 0.6875, 0.625, 0.75, 0.875, 0.7188, 1.0, 0.6875, 0.875, 0.6875, 0.125, 0.6875, 0.25, 0.625, 0.25, 0.625, 0.125, 0.6875, 0.375, 0.6875, 0.5, 0.625, 0.5, 0.625, 0.375, 0.6875, 0.625, 0.6875, 0.75, 0.625, 0.75, 0.625, 0.625, 0.6875, 0.875, 0.6562, 1.0, 0.625, 0.875, 0.6562, 0.0, 0.6875, 0.125, 0.625, 0.125, 0.6875, 0.25, 0.6875, 0.375, 0.625, 0.375, 0.625, 0.25, 0.6875, 0.5, 0.6875, 0.625, 0.625, 0.625, 0.625, 0.5, 0.6875, 0.75, 0.6875, 0.875, 0.625, 0.875, 0.625, 0.75, 0.625, 0.375, 0.625, 0.5, 0.5625, 0.5, 0.5625, 0.375, 0.625, 0.625, 0.625, 0.75, 0.5625, 0.75, 0.5625, 0.625, 0.625, 0.875, 0.5938, 1.0, 0.5625, 0.875, 0.5938, 0.0, 0.625, 0.125, 0.5625, 0.125, 0.625, 0.25, 0.625, 0.375, 0.5625, 0.375, 0.5625, 0.25, 0.625, 0.5, 0.625, 0.625, 0.5625, 0.625, 0.5625, 0.5, 0.625, 0.75, 0.625, 0.875, 0.5625, 0.875, 0.5625, 0.75, 0.625, 0.125, 0.625, 0.25, 0.5625, 0.25, 0.5625, 0.125, 0.5313, 0.0, 0.5625, 0.125, 0.5, 0.125, 0.5625, 0.25, 0.5625, 0.375, 0.5, 0.375, 0.5, 0.25, 0.5625, 0.5, 0.5625, 0.625, 0.5, 0.625, 0.5, 0.5, 0.5625, 0.75, 0.5625, 0.875, 0.5, 0.875, 0.5, 0.75, 0.5625, 0.125, 0.5625, 0.25, 0.5, 0.25, 0.5, 0.125, 0.5625, 0.375, 0.5625, 0.5, 0.5, 0.5, 0.5, 0.375, 0.5625, 0.625, 0.5625, 0.75, 0.5, 0.75, 0.5, 0.625, 0.5625, 0.875, 0.5313, 1.0, 0.5, 0.875, 0.5, 0.5, 0.5, 0.625, 0.4375, 0.625, 0.4375, 0.5, 0.5, 0.75, 0.5, 0.875, 0.4375, 0.875, 0.4375, 0.75, 0.5, 0.125, 0.5, 0.25, 0.4375, 0.25, 0.4375, 0.125, 0.5, 0.375, 0.5, 0.5, 0.4375, 0.5, 0.4375, 0.375, 0.5, 0.625, 0.5, 0.75, 0.4375, 0.75, 0.4375, 0.625, 0.5, 0.875, 0.4688, 1.0, 0.4375, 0.875, 0.4688, 0.0, 0.5, 0.125, 0.4375, 0.125, 0.5, 0.25, 0.5, 0.375, 0.4375, 0.375, 0.4375, 0.25, 0.4375, 0.125, 0.4375, 0.25, 0.375, 0.25, 0.375, 0.125, 0.4375, 0.375, 0.4375, 0.5, 0.375, 0.5, 0.375, 0.375, 0.4375, 0.625, 0.4375, 0.75, 0.375, 0.75, 0.375, 0.625, 0.4375, 0.875, 0.4063, 1.0, 0.375, 0.875, 0.4063, 0.0, 0.4375, 0.125, 0.375, 0.125, 0.4375, 0.25, 0.4375, 0.375, 0.375, 0.375, 0.375, 0.25, 0.4375, 0.5, 0.4375, 0.625, 0.375, 0.625, 0.375, 0.5, 0.4375, 0.75, 0.4375, 0.875, 0.375, 0.875, 0.375, 0.75, 0.375, 0.625, 0.375, 0.75, 0.3125, 0.75, 0.3125, 0.625, 0.375, 0.875, 0.3438, 1.0, 0.3125, 0.875, 0.3438, 0.0, 0.375, 0.125, 0.3125, 0.125, 0.375, 0.25, 0.375, 0.375, 0.3125, 0.375, 0.3125, 0.25, 0.375, 0.5, 0.375, 0.625, 0.3125, 0.625, 0.3125, 0.5, 0.375, 0.75, 0.375, 0.875, 0.3125, 0.875, 0.3125, 0.75, 0.375, 0.125, 0.375, 0.25, 0.3125, 0.25, 0.3125, 0.125, 0.375, 0.375, 0.375, 0.5, 0.3125, 0.5, 0.3125, 0.375, 0.2812, 0.0, 0.3125, 0.125, 0.25, 0.125, 0.3125, 0.25, 0.3125, 0.375, 0.25, 0.375, 0.25, 0.25, 0.3125, 0.5, 0.3125, 0.625, 0.25, 0.625, 0.25, 0.5, 0.3125, 0.75, 0.3125, 0.875, 0.25, 0.875, 0.25, 0.75, 0.3125, 0.125, 0.3125, 0.25, 0.25, 0.25, 0.25, 0.125, 0.3125, 0.375, 0.3125, 0.5, 0.25, 0.5, 0.25, 0.375, 0.3125, 0.625, 0.3125, 0.75, 0.25, 0.75, 0.25, 0.625, 0.3125, 0.875, 0.2812, 1.0, 0.25, 0.875, 0.25, 0.75, 0.25, 0.875, 0.1875, 0.875, 0.1875, 0.75, 0.25, 0.125, 0.25, 0.25, 0.1875, 0.25, 0.1875, 0.125, 0.25, 0.375, 0.25, 0.5, 0.1875, 0.5, 0.1875, 0.375, 0.25, 0.625, 0.25, 0.75, 0.1875, 0.75, 0.1875, 0.625, 0.25, 0.875, 0.2187, 1.0, 0.1875, 0.875, 0.2187, 0.0, 0.25, 0.125, 0.1875, 0.125, 0.25, 0.25, 0.25, 0.375, 0.1875, 0.375, 0.1875, 0.25, 0.25, 0.5, 0.25, 0.625, 0.1875, 0.625, 0.1875, 0.5, 0.1875, 0.125, 0.1875, 0.25, 0.125, 0.25, 0.125, 0.125, 0.1875, 0.375, 0.1875, 0.5, 0.125, 0.5, 0.125, 0.375, 0.1875, 0.625, 0.1875, 0.75, 0.125, 0.75, 0.125, 0.625, 0.1875, 0.875, 0.1562, 1.0, 0.125, 0.875, 0.1562, 0.0, 0.1875, 0.125, 0.125, 0.125, 0.1875, 0.25, 0.1875, 0.375, 0.125, 0.375, 0.125, 0.25, 0.1875, 0.5, 0.1875, 0.625, 0.125, 0.625, 0.125, 0.5, 0.1875, 0.75, 0.1875, 0.875, 0.125, 0.875, 0.125, 0.75, 0.125, 0.875, 0.09375, 1.0, 0.0625, 0.875, 0.09375, 0.0, 0.125, 0.125, 0.0625, 0.125, 0.125, 0.25, 0.125, 0.375, 0.0625, 0.375, 0.0625, 0.25, 0.125, 0.5, 0.125, 0.625, 0.0625, 0.625, 0.0625, 0.5, 0.125, 0.75, 0.125, 0.875, 0.0625, 0.875, 0.0625, 0.75, 0.125, 0.125, 0.125, 0.25, 0.0625, 0.25, 0.0625, 0.125, 0.125, 0.375, 0.125, 0.5, 0.0625, 0.5, 0.0625, 0.375, 0.125, 0.625, 0.125, 0.75, 0.0625, 0.75, 0.0625, 0.625, 0.0625, 0.25, 0.0625, 0.375, 0.0, 0.375, 0.0, 0.25, 0.0625, 0.5, 0.0625, 0.625, 0.0, 0.625, 0.0, 0.5, 0.0625, 0.75, 0.0625, 0.875, 0.0, 0.875, 0.0, 0.75, 0.0625, 0.125, 0.0625, 0.25, 0.0, 0.25, 0.0, 0.125, 0.0625, 0.375, 0.0625, 0.5, 0.0, 0.5, 0.0, 0.375, 0.0625, 0.625, 0.0625, 0.75, 0.0, 0.75, 0.0, 0.625, 0.0625, 0.875, 0.03125, 1.0, 0.0, 0.875, 0.03125, 0.0, 0.0625, 0.125, 0.0, 0.125, 1.0, 0.125, 1.0, 0.25, 0.9375, 0.25, 0.9375, 0.125, 1.0, 0.375, 1.0, 0.5, 0.9375, 0.5, 0.9375, 0.375, 1.0, 0.625, 1.0, 0.75, 0.9375, 0.75, 0.9375, 0.625, 1.0, 0.875, 0.9687, 1.0, 0.9375, 0.875, 0.9687, 0.0, 1.0, 0.125, 0.9375, 0.125, 1.0, 0.25, 1.0, 0.375, 0.9375, 0.375, 0.9375, 0.25, 1.0, 0.5, 1.0, 0.625, 0.9375, 0.625, 0.9375, 0.5, 1.0, 0.75, 1.0, 0.875, 0.9375, 0.875, 0.9375, 0.75, 0.9375, 0.375, 0.9375, 0.5, 0.875, 0.5, 0.875, 0.375, 0.9375, 0.625, 0.9375, 0.75, 0.875, 0.75, 0.875, 0.625, 0.9375, 0.875, 0.9062, 1.0, 0.875, 0.875, 0.9062, 0.0, 0.9375, 0.125, 0.875, 0.125, 0.9375, 0.25, 0.9375, 0.375, 0.875, 0.375, 0.875, 0.25, 0.9375, 0.5, 0.9375, 0.625, 0.875, 0.625, 0.875, 0.5, 0.9375, 0.75, 0.9375, 0.875, 0.875, 0.875, 0.875, 0.75, 0.9375, 0.125, 0.9375, 0.25, 0.875, 0.25, 0.875, 0.125, 0.8437, 0.0, 0.875, 0.125, 0.8125, 0.125, 0.875, 0.25, 0.875, 0.375, 0.8125, 0.375, 0.8125, 0.25, 0.875, 0.5, 0.875, 0.625, 0.8125, 0.625, 0.8125, 0.5, 0.875, 0.75, 0.875, 0.875, 0.8125, 0.875, 0.8125, 0.75, 0.875, 0.125, 0.875, 0.25, 0.8125, 0.25, 0.8125, 0.125, 0.875, 0.375, 0.875, 0.5, 0.8125, 0.5, 0.8125, 0.375, 0.875, 0.625, 0.875, 0.75, 0.8125, 0.75, 0.8125, 0.625, 0.875, 0.875, 0.8437, 1.0, 0.8125, 0.875, 0.8125, 0.5, 0.8125, 0.625, 0.75, 0.625, 0.75, 0.5, 0.8125, 0.75, 0.8125, 0.875, 0.75, 0.875, 0.75, 0.75, 0.8125, 0.125, 0.8125, 0.25, 0.75, 0.25, 0.75, 0.125, 0.8125, 0.375, 0.8125, 0.5, 0.75, 0.5, 0.75, 0.375, 0.8125, 0.625, 0.8125, 0.75, 0.75, 0.75, 0.75, 0.625, 0.8125, 0.875, 0.7812, 1.0, 0.75, 0.875, 0.7812, 0.0, 0.8125, 0.125, 0.75, 0.125, 0.8125, 0.25, 0.8125, 0.375, 0.75, 0.375, 0.75, 0.25])
me_sphere.materials.append(mat_uv_stone)
me_sphere.materials.append(mat_uv_walls)
me_sphere.materials.append(mat_uv_walls_accent)
me_sphere.use_remesh_fix_poles = True
me_sphere.use_remesh_preserve_attributes = False
me_sphere.use_mirror_vertex_groups = False
me_sphere.update()
me_sphere_001 = bpy.data.meshes.new('Sphere.001')
me_sphere_001.from_pydata([(0.0, 0.0, 8.0), (1.907e-06, -4.0, 8.0), (-4.0, 0.0, 8.0), (0.0, 0.0, 0.0), (1.907e-06, -4.0, 0.0), (-4.0, 0.0, 0.0), (8.0, -4.0, 8.0), (8.0, -4.0, 0.0), (-4.0, 8.0, 8.0), (-4.0, 8.0, 0.0)], [], [(2, 0, 3, 5), (0, 1, 4, 3), (4, 1, 6, 7), (2, 5, 9, 8)])
me_sphere_001.polygons.foreach_set('material_index', [1, 1, 1, 1])
_uv = me_sphere_001.uv_layers.new(name='UVMap')
_uv.uv.foreach_set('vector', [0.0, 0.0, 0.0, 0.0, 0.0, 0.0, 0.0, 0.0, 0.0, 0.0, 0.0, 0.0, 0.0, 0.0, 0.0, 0.0, 0.0, 0.0, 0.0, 0.0, 0.0, 0.0, 0.0, 0.0, 0.0, 0.0, 0.0, 0.0, 0.0, 0.0, 0.0, 0.0])
me_sphere_001.materials.append(mat_uv_stone)
me_sphere_001.materials.append(mat_tri_walls)
me_sphere_001.use_remesh_fix_poles = True
me_sphere_001.use_remesh_preserve_attributes = False
me_sphere_001.use_mirror_vertex_groups = False
me_sphere_001.update()
me_sphere_003 = bpy.data.meshes.new('Sphere.003')
me_sphere_003.from_pydata([(0.0, 0.25, 0.0), (-4.0, 0.25, 0.0), (-4.0, 0.25, -1.0), (0.0, 0.25, -1.0), (-4.0, 0.0, -1.25), (0.0, 0.0, -1.25), (-2.0, 0.25, 0.0), (-2.0, 0.25, -1.0), (-2.0, 0.0, -1.25), (0.0, 0.0, 0.0), (-4.0, 0.0, 0.0), (-2.0, 0.0, 0.0)], [], [(6, 0, 3, 7), (7, 3, 5, 8), (2, 7, 8, 4), (1, 6, 7, 2), (0, 6, 11, 9), (6, 1, 10, 11)])
me_sphere_003.polygons.foreach_set('material_index', [2, 2, 2, 2, 2, 2])
_uv = me_sphere_003.uv_layers.new(name='UVMap')
_uv.uv.foreach_set('vector', [0.5, 0.5, 0.0, 0.5, 0.0, 0.25, 0.5, 0.25, 0.5, 0.25, 0.0, 0.25, 0.0, 0.1562, 0.5, 0.1562, 0.0, 0.25, 0.5, 0.25, 0.5, 0.1562, 0.0, 0.1562, 0.0, 0.5, 0.5, 0.5, 0.5, 0.25, 0.0, 0.25, 0.5, 0.2969, 0.0, 0.2969, 0.0, 0.25, 0.5, 0.25, 0.0, 0.2969, 0.5, 0.2969, 0.5, 0.25, 0.0, 0.25])
me_sphere_003.materials.append(mat_uv_stone)
me_sphere_003.materials.append(mat_tri_walls)
me_sphere_003.materials.append(mat_uv_walls_accent)
me_sphere_003.use_remesh_fix_poles = True
me_sphere_003.use_remesh_preserve_attributes = False
me_sphere_003.use_mirror_vertex_groups = False
me_sphere_003.update()
me_sphere_004 = bpy.data.meshes.new('Sphere.004')
me_sphere_004.from_pydata([(0.0, 0.25, 0.0), (0.0, 0.25, -1.0), (0.0, 0.0, -1.25), (0.25, 0.25, 0.0), (0.25, 0.25, -1.0), (0.25, 0.0, -1.0), (0.0, 0.0, 0.0), (0.25, 0.0, 0.0)], [], [(1, 0, 3, 4), (4, 3, 7, 5), (1, 4, 2), (4, 5, 2), (3, 0, 6, 7)])
me_sphere_004.polygons.foreach_set('material_index', [2, 2, 2, 2, 2])
_uv = me_sphere_004.uv_layers.new(name='UVMap')
_uv.uv.foreach_set('vector', [0.25, 0.0625, 0.0, 0.0625, 0.0, 0.0, 0.25, 0.0, 0.25, 0.0, 0.0, 0.0, 0.0, 0.0625, 0.25, 0.0625, 0.5156, 0.125, 0.5156, 0.0625, 0.6094, 0.125, 0.5156, 0.0625, 0.5156, 0.125, 0.6094, 0.125, 0.25, 0.5, 0.25, 0.5625, 0.1875, 0.5625, 0.1875, 0.5])
me_sphere_004.materials.append(mat_uv_stone)
me_sphere_004.materials.append(mat_tri_walls)
me_sphere_004.materials.append(mat_uv_walls_accent)
me_sphere_004.use_remesh_fix_poles = True
me_sphere_004.use_remesh_preserve_attributes = False
me_sphere_004.use_mirror_vertex_groups = False
me_sphere_004.update()

# ---- objects
ob_wallwindow = bpy.data.objects.new('WallWindow', me_torus)
ob_bridgecurve = bpy.data.objects.new('BridgeCurve', me_beziercurve)
ob_sun = bpy.data.objects.new('Sun', light_sun)
ob_spheregargoyle = bpy.data.objects.new('SphereGargoyle', me_sphere)
ob_fakewall = bpy.data.objects.new('FakeWall', me_sphere_001)
ob_walluppertrim = bpy.data.objects.new('WallUpperTrim', me_sphere_003)
ob_walluppertrim_corner = bpy.data.objects.new('WallUpperTrim_Corner', me_sphere_004)

# ---- transforms, parenting, visibility, modifiers, constraints
ob_wallwindow.location = (-2.0, 8.0, 4.0)
ob_wallwindow.rotation_euler = (1.571, -0.0, 0.0)
ob_wallwindow.lineart.crease_threshold = 0.0
ob_bridgecurve.location = (-2.0, 0.0, 0.0)
ob_bridgecurve.lineart.crease_threshold = 0.0
ob_sun.location = (0.0, 8.0, 14.7)
ob_sun.rotation_euler = (-0.8709, 0.4889, -0.2311)
ob_sun.lineart.crease_threshold = 0.0
ob_spheregargoyle.location = (0.0, 0.0, 0.0)
ob_spheregargoyle.lineart.crease_threshold = 0.0
ob_fakewall.location = (0.0, 8.0, 0.0)
ob_fakewall.lineart.crease_threshold = 0.0
ob_walluppertrim.location = (0.0, 8.0, 8.0)
ob_walluppertrim.lineart.crease_threshold = 0.0
ob_walluppertrim_corner.location = (0.0, 8.0, 8.0)
ob_walluppertrim_corner.lineart.crease_threshold = 0.0

# ---- collection membership
scene.collection.objects.link(ob_wallwindow)
scene.collection.objects.link(ob_bridgecurve)
scene.collection.objects.link(ob_sun)
col_scene.objects.link(ob_spheregargoyle)
col_scene.objects.link(ob_fakewall)
col_scene.objects.link(ob_walluppertrim)
col_scene.objects.link(ob_walluppertrim_corner)

# ---- scene / render settings (as saved in the file)
scene.frame_start = 1; scene.frame_end = 250; scene.frame_set(3)
scene.render.engine = 'BLENDER_EEVEE_NEXT'
scene.cycles.use_denoising = False
scene.cycles.samples = 128
scene.cycles.sampling_pattern = 'TABULATED_SOBOL'
scene.cycles.use_adaptive_sampling = False
scene.cycles.use_light_tree = False
scene.view_settings.view_transform = 'Filmic'
bpy.context.view_layer.update()

# ---- added for rendering (the .blend has no active camera): camera
cam_auto = bpy.data.cameras.new('AutoCamera')
cam_auto.lens = 50.0
cam_auto.sensor_width = 36.0
cam_auto.clip_end = 1531.02
ob_auto_camera = bpy.data.objects.new('AutoCamera', cam_auto)
scene.collection.objects.link(ob_auto_camera)
ob_auto_camera.location = (51.238, -102.436, 78.6654)
ob_auto_camera.rotation_euler = (1.09748, -7.21219e-08, 0.694738)
scene.camera = ob_auto_camera
bpy.context.view_layer.update()
